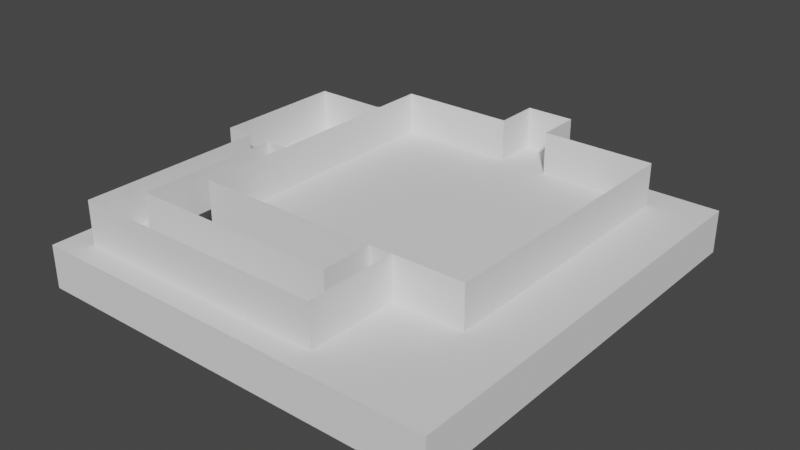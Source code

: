 # Source: RoomPrototype.blend  (saved by Blender 3.6.13; exported with 4.5.12 LTS)
import bpy
from mathutils import Matrix  # noqa: F401  (used for matrix-valued properties, if any)

bpy.ops.wm.read_factory_settings(use_empty=True)
scene = bpy.context.scene
scene.name = 'Scene'

# ---- collections
col_collection = bpy.data.collections.new('Collection'); scene.collection.children.link(col_collection)

# ---- world
world_world = bpy.data.worlds.new('World'); scene.world = world_world
world_world.use_nodes = True; world_world.node_tree.nodes.clear()
_N = world_world.node_tree.nodes; _L = world_world.node_tree.links
n0 = _N.new('ShaderNodeOutputWorld'); n0.name = 'World Output'; n0.location = (300, 300)
n1 = _N.new('ShaderNodeBackground'); n1.name = 'Background'; n1.location = (10, 300)
n1.inputs[0].default_value = (0.05088, 0.05088, 0.05088, 1.0)
_L.new(n1.outputs[0], n0.inputs[0])
n0.is_active_output = True
world_world.color = (0.05088, 0.05088, 0.05088)
world_world.use_sun_shadow = False
world_world.sun_shadow_jitter_overblur = 0.0

# ---- meshes
me_plane = bpy.data.meshes.new('Plane')
me_plane.from_pydata([(-1.0, -1.0, 0.0), (1.0, -1.0, 0.0), (-1.0, 1.0, 0.0), (1.0, 1.0, 0.0), (-1.0, 0.6269, 0.0), (1.0, 0.6269, 0.0), (-1.0, -0.3263, 0.0), (1.0, -0.3263, 0.0), (0.4975, -1.0, 0.0), (0.4975, 1.0, 0.0), (0.4975, 0.6269, 0.0), (0.4975, -0.3263, 0.0), (0.3328, 1.0, 0.0), (0.3328, 0.6269, 0.0), (0.3328, -0.3263, 0.0), (0.3328, -1.0, 0.0), (0.1925, 1.0, 0.0), (0.1925, 0.6269, 0.0), (0.1925, -0.3263, 0.0), (0.1925, -1.0, 0.0), (-0.1582, 1.0, 0.0), (-0.1582, 0.6269, 0.0), (-0.1582, -0.3263, 0.0), (-0.1582, -1.0, 0.0), (0.1925, 1.323, 0.0), (-0.1582, 1.323, 0.0), (0.4975, -1.656, 0.0), (0.3328, -1.656, 0.0), (-1.539, 0.6269, 0.0), (-1.539, -0.3263, 0.0), (-1.34, 0.6269, 0.0), (-1.34, -0.3263, 0.0), (-1.162, -0.3263, 0.0), (-1.162, 0.6269, 0.0), (0.3328, -1.369, 0.0), (0.4975, -1.369, 0.0), (-1.068, -1.656, 0.0), (-1.068, -1.369, 0.0), (-1.34, -1.657, 0.0), (-1.162, -1.657, 0.0), (-1.34, -1.366, 0.0), (-1.162, -1.366, 0.0), (1.0, 0.2055, 0.0), (-1.0, 0.2055, 0.0), (0.4975, 0.2055, 0.0), (0.3328, 0.2055, 0.0), (0.1925, 0.2055, 0.0), (-0.1582, 0.2055, 0.0), (-1.539, 0.2055, 0.0), (-1.34, 0.2055, 0.0), (-1.162, 0.2055, 0.0), (-0.499, 1.0, 0.0), (-0.499, 0.6269, 0.0), (-0.499, -0.3263, 0.0), (-0.499, -1.0, 0.0), (-0.499, 0.2055, 0.0), (-1.0, -1.0, 0.3045), (1.0, -1.0, 0.3045), (-1.0, 1.0, 0.3045), (1.0, 1.0, 0.3045), (-1.0, 0.6269, 0.3045), (1.0, 0.6269, 0.3045), (-1.0, -0.3263, 0.3045), (1.0, -0.3263, 0.3045), (0.4975, -1.0, 0.3045), (0.4975, 1.0, 0.3045), (0.3328, 1.0, 0.3045), (0.3328, -1.0, 0.3045), (0.1925, 1.0, 0.3045), (0.1925, -1.0, 0.3045), (-0.1582, 1.0, 0.3045), (-0.1582, -1.0, 0.3045), (0.1925, 1.323, 0.3045), (-0.1582, 1.323, 0.3045), (0.4975, -1.656, 0.3045), (0.3328, -1.656, 0.3045), (-1.539, 0.6269, 0.3045), (-1.539, -0.3263, 0.3045), (-1.34, 0.6269, 0.3045), (-1.34, -0.3263, 0.3045), (-1.162, -0.3263, 0.3045), (-1.162, 0.6269, 0.3045), (0.3328, -1.369, 0.3045), (0.4975, -1.369, 0.3045), (-1.068, -1.656, 0.3045), (-1.068, -1.369, 0.3045), (-1.34, -1.657, 0.3045), (-1.162, -1.657, 0.3045), (-1.34, -1.366, 0.3045), (-1.162, -1.366, 0.3045), (1.0, 0.2055, 0.3045), (-1.0, 0.2055, 0.3045), (-1.539, 0.2055, 0.3045), (-0.499, 1.0, 0.3045), (-0.499, -1.0, 0.3045), (-1.535, -1.824, -0.3044), (1.4, -1.824, -0.3044), (-1.535, 1.233, -0.3044), (1.4, 1.233, -0.3044), (-1.535, 0.6269, -0.3044), (1.4, 0.6269, -0.3044), (-1.535, -0.3263, -0.3044), (1.4, -0.3263, -0.3044), (0.4975, -1.824, -0.3044), (0.4975, 1.233, -0.3044), (0.4975, 0.6269, -0.3044), (0.4975, -0.3263, -0.3044), (0.3328, 1.233, -0.3044), (0.3328, 0.6269, -0.3044), (0.3328, -0.3263, -0.3044), (0.3328, -1.824, -0.3044), (0.1925, 1.233, -0.3044), (0.1925, 0.6269, -0.3044), (0.1925, -0.3263, -0.3044), (0.1925, -1.824, -0.3044), (-0.1582, 1.233, -0.3044), (-0.1582, 0.6269, -0.3044), (-0.1582, -0.3263, -0.3044), (-0.1582, -1.824, -0.3044), (1.4, 0.2055, -0.3044), (-1.535, 0.2055, -0.3044), (0.4975, 0.2055, -0.3044), (0.3328, 0.2055, -0.3044), (0.1925, 0.2055, -0.3044), (-0.1582, 0.2055, -0.3044), (-0.499, 1.233, -0.3044), (-0.499, 0.6269, -0.3044), (-0.499, -0.3263, -0.3044), (-0.499, -1.824, -0.3044), (-0.499, 0.2055, -0.3044), (-1.535, -1.824, 0.0001097), (1.4, -1.824, 0.0001097), (-1.535, 1.233, 0.0001097), (1.4, 1.233, 0.0001097), (-1.535, 0.6269, 0.0001097), (1.4, 0.6269, 0.0001097), (-1.535, -0.3263, 0.0001097), (1.4, -0.3263, 0.0001097), (0.4975, -1.824, 0.0001097), (0.4975, 1.233, 0.0001097), (0.3328, 1.233, 0.0001097), (0.3328, -1.824, 0.0001097), (0.1925, 1.233, 0.0001097), (0.1925, -1.824, 0.0001097), (-0.1582, 1.233, 0.0001097), (-0.1582, -1.824, 0.0001097), (1.4, 0.2055, 0.0001097), (-1.535, 0.2055, 0.0001097), (-0.499, 1.233, 0.0001097), (-0.499, -1.824, 0.0001097), (0.1925, 1.233, 0.0), (-0.1582, 1.233, 0.0), (0.1925, 1.233, 0.3045), (-0.1582, 1.233, 0.3045), (0.5077, -0.3274, 0.0006853), (0.5077, -0.4784, 0.0006853), (0.5077, -0.3274, -0.07608), (0.5077, -0.4784, -0.07608), (0.9972, -0.4784, -0.07608), (0.9972, -0.4784, 0.0006853), (0.9972, -0.3274, -0.07608), (0.9972, -0.3274, 0.0006853), (0.5077, -0.4005, -0.07528), (0.5077, -0.5516, -0.07528), (0.5077, -0.4005, -0.152), (0.5077, -0.5516, -0.152), (0.9972, -0.5516, -0.152), (0.9972, -0.5516, -0.07528), (0.9972, -0.4005, -0.152), (0.9972, -0.4005, -0.07528), (0.5077, -0.4817, -0.1512), (0.5077, -0.6327, -0.1512), (0.5077, -0.4817, -0.228), (0.5077, -0.6327, -0.228), (0.9972, -0.6327, -0.228), (0.9972, -0.6327, -0.1512), (0.9972, -0.4817, -0.228), (0.9972, -0.4817, -0.1512), (0.5077, -0.5485, -0.2307), (0.5077, -0.6995, -0.2307), (0.5077, -0.5485, -0.3074), (0.5077, -0.6995, -0.3074), (0.9972, -0.6995, -0.3074), (0.9972, -0.6995, -0.2307), (0.9972, -0.5485, -0.3074), (0.9972, -0.5485, -0.2307)], [], [(10, 5, 3, 9), (44, 42, 5, 10), (156, 154, 161, 160), (15, 8, 11, 14), (45, 44, 10, 13), (13, 10, 9, 12), (17, 13, 12, 16), (46, 45, 13, 17), (19, 15, 14, 18), (23, 19, 18, 22), (47, 46, 17, 21), (21, 17, 16, 20), (52, 21, 20, 51), (55, 47, 21, 52), (54, 23, 22, 53), (151, 150, 24, 25), (35, 34, 27, 26), (49, 30, 28, 48), (50, 33, 30, 49), (43, 4, 33, 50), (8, 15, 34, 35), (27, 34, 37, 36), (41, 40, 38, 39), (32, 31, 40, 41), (41, 39, 36, 37), (6, 43, 50, 32), (32, 50, 49, 31), (31, 49, 48, 29), (53, 22, 47, 55), (22, 18, 46, 47), (18, 14, 45, 46), (14, 11, 44, 45), (11, 7, 42, 44), (6, 53, 55, 43), (0, 54, 53, 6), (43, 55, 52, 4), (4, 52, 51, 2), (29, 48, 92, 77), (4, 2, 58, 60), (27, 36, 84, 75), (28, 30, 78, 76), (5, 42, 90, 61), (39, 38, 86, 87), (6, 32, 80, 62), (48, 28, 76, 92), (38, 40, 88, 86), (54, 0, 56, 94), (15, 19, 69, 67), (30, 33, 81, 78), (6, 43, 91, 62), (23, 54, 94, 71), (32, 41, 89, 80), (31, 29, 77, 79), (7, 1, 57, 63), (40, 31, 79, 88), (15, 8, 64, 67), (16, 12, 66, 68), (33, 4, 60, 81), (9, 3, 59, 65), (25, 24, 72, 73), (41, 37, 85, 89), (150, 16, 68, 152), (36, 39, 87, 84), (34, 15, 67, 82), (151, 25, 73, 153), (42, 7, 63, 90), (0, 6, 62, 56), (19, 23, 71, 69), (35, 26, 74, 83), (26, 27, 75, 74), (43, 4, 60, 91), (1, 8, 64, 57), (3, 5, 61, 59), (8, 35, 83, 64), (2, 51, 93, 58), (37, 34, 82, 85), (51, 20, 70, 93), (12, 9, 65, 66), (105, 100, 98, 104), (121, 119, 100, 105), (103, 96, 102, 106), (110, 103, 106, 109), (122, 121, 105, 108), (108, 105, 104, 107), (112, 108, 107, 111), (123, 122, 108, 112), (114, 110, 109, 113), (118, 114, 113, 117), (124, 123, 112, 116), (116, 112, 111, 115), (126, 116, 115, 125), (129, 124, 116, 126), (128, 118, 117, 127), (127, 117, 124, 129), (117, 113, 123, 124), (113, 109, 122, 123), (109, 106, 121, 122), (106, 102, 119, 121), (101, 127, 129, 120), (95, 128, 127, 101), (120, 129, 126, 99), (99, 126, 125, 97), (119, 102, 137, 146), (96, 103, 138, 131), (115, 111, 142, 144), (111, 107, 140, 142), (120, 99, 134, 147), (98, 100, 135, 133), (107, 104, 139, 140), (103, 110, 141, 138), (97, 125, 148, 132), (104, 98, 133, 139), (99, 97, 132, 134), (118, 128, 149, 145), (125, 115, 144, 148), (114, 118, 145, 143), (100, 119, 146, 135), (110, 114, 143, 141), (101, 120, 147, 136), (95, 101, 136, 130), (128, 95, 130, 149), (102, 96, 131, 137), (36, 27, 26, 138, 141, 143, 145, 149, 130, 38, 39), (136, 29, 31, 40, 38, 130), (20, 151, 153, 70), (24, 150, 152, 72), (20, 16, 150, 151), (20, 51, 2, 4, 33, 30, 28, 134, 132, 148, 144, 151), (140, 16, 142, 150), (139, 9, 12, 16, 140), (139, 133, 3, 9), (42, 5, 3, 133, 135, 146, 137, 131, 1, 7), (35, 8, 1, 131, 138, 26), (157, 155, 154, 156), (160, 161, 159, 158), (158, 159, 155, 157), (156, 160, 158, 157), (161, 154, 155, 159), (164, 162, 169, 168), (165, 163, 162, 164), (168, 169, 167, 166), (166, 167, 163, 165), (164, 168, 166, 165), (169, 162, 163, 167), (172, 170, 177, 176), (173, 171, 170, 172), (176, 177, 175, 174), (174, 175, 171, 173), (172, 176, 174, 173), (177, 170, 171, 175), (180, 178, 185, 184), (181, 179, 178, 180), (184, 185, 183, 182), (182, 183, 179, 181), (180, 184, 182, 181), (185, 178, 179, 183)])
_uv = me_plane.uv_layers.new(name='UVMap')
_uv.uv.foreach_set('vector', [0.7488, 0.8134, 1.0, 0.8134, 1.0, 1.0, 0.7488, 1.0, 0.7488, 0.6027, 1.0, 0.6027, 1.0, 0.8134, 0.7488, 0.8134, 0.375, 0.0, 0.625, 0.0, 0.625, 0.25, 0.375, 0.25, 0.6664, 0.0, 0.7488, 0.0, 0.7488, 0.3369, 0.6664, 0.3369, 0.6664, 0.6027, 0.7488, 0.6027, 0.7488, 0.8134, 0.6664, 0.8134, 0.6664, 0.8134, 0.7488, 0.8134, 0.7488, 1.0, 0.6664, 1.0, 0.5962, 0.8134, 0.6664, 0.8134, 0.6664, 1.0, 0.5962, 1.0, 0.5962, 0.6027, 0.6664, 0.6027, 0.6664, 0.8134, 0.5962, 0.8134, 0.5962, 0.0, 0.6664, 0.0, 0.6664, 0.3369, 0.5962, 0.3369, 0.4209, 0.0, 0.5962, 0.0, 0.5962, 0.3369, 0.4209, 0.3369, 0.4209, 0.6027, 0.5962, 0.6027, 0.5962, 0.8134, 0.4209, 0.8134, 0.4209, 0.8134, 0.5962, 0.8134, 0.5962, 1.0, 0.4209, 1.0, 0.2505, 0.8134, 0.4209, 0.8134, 0.4209, 1.0, 0.2505, 1.0, 0.2505, 0.6027, 0.4209, 0.6027, 0.4209, 0.8134, 0.2505, 0.8134, 0.2505, 0.0, 0.4209, 0.0, 0.4209, 0.3369, 0.2505, 0.3369, 0.4209, 1.0, 0.5962, 1.0, 0.5962, 1.0, 0.4209, 1.0, 0.7488, 0.0, 0.6664, 0.0, 0.6664, 0.0, 0.7488, 0.0, 0.0, 0.6027, 0.0, 0.8134, 0.0, 0.8134, 0.0, 0.6027, 0.0, 0.6027, 0.0, 0.8134, 0.0, 0.8134, 0.0, 0.6027, 0.0, 0.6027, 0.0, 0.8134, 0.0, 0.8134, 0.0, 0.6027, 0.7488, 0.0, 0.6664, 0.0, 0.6664, 0.0, 0.7488, 0.0, 0.6664, 0.0, 0.6664, 0.0, 0.6664, 0.0, 0.6664, 0.0, 0.0, 0.3369, 0.0, 0.3369, 0.0, 0.3369, 0.0, 0.3369, 0.0, 0.3369, 0.0, 0.3369, 0.0, 0.3369, 0.0, 0.3369, 0.0, 0.3369, 0.0, 0.3369, 0.6664, 0.0, 0.6664, 0.0, 0.0, 0.3369, 0.0, 0.6027, 0.0, 0.6027, 0.0, 0.3369, 0.0, 0.3369, 0.0, 0.6027, 0.0, 0.6027, 0.0, 0.3369, 0.0, 0.3369, 0.0, 0.6027, 0.0, 0.6027, 0.0, 0.3369, 0.2505, 0.3369, 0.4209, 0.3369, 0.4209, 0.6027, 0.2505, 0.6027, 0.4209, 0.3369, 0.5962, 0.3369, 0.5962, 0.6027, 0.4209, 0.6027, 0.5962, 0.3369, 0.6664, 0.3369, 0.6664, 0.6027, 0.5962, 0.6027, 0.6664, 0.3369, 0.7488, 0.3369, 0.7488, 0.6027, 0.6664, 0.6027, 0.7488, 0.3369, 1.0, 0.3369, 1.0, 0.6027, 0.7488, 0.6027, 0.0, 0.3369, 0.2505, 0.3369, 0.2505, 0.6027, 0.0, 0.6027, 0.0, 0.0, 0.2505, 0.0, 0.2505, 0.3369, 0.0, 0.3369, 0.0, 0.6027, 0.2505, 0.6027, 0.2505, 0.8134, 0.0, 0.8134, 0.0, 0.8134, 0.2505, 0.8134, 0.2505, 1.0, 0.0, 1.0, 0.0, 0.3369, 0.0, 0.6027, 0.0, 0.6027, 0.0, 0.3369, 0.0, 0.8134, 0.0, 1.0, 0.0, 1.0, 0.0, 0.8134, 0.6664, 0.0, 0.6664, 0.0, 0.6664, 0.0, 0.6664, 0.0, 0.0, 0.8134, 0.0, 0.8134, 0.0, 0.8134, 0.0, 0.8134, 1.0, 0.8134, 1.0, 0.6027, 1.0, 0.6027, 1.0, 0.8134, 0.0, 0.3369, 0.0, 0.3369, 0.0, 0.3369, 0.0, 0.3369, 0.0, 0.3369, 0.0, 0.3369, 0.0, 0.3369, 0.0, 0.3369, 0.0, 0.6027, 0.0, 0.8134, 0.0, 0.8134, 0.0, 0.6027, 0.0, 0.3369, 0.0, 0.3369, 0.0, 0.3369, 0.0, 0.3369, 0.2505, 0.0, 0.0, 0.0, 0.0, 0.0, 0.2505, 0.0, 0.6664, 0.0, 0.5962, 0.0, 0.5962, 0.0, 0.6664, 0.0, 0.0, 0.8134, 0.0, 0.8134, 0.0, 0.8134, 0.0, 0.8134, 0.0, 0.3369, 0.0, 0.6027, 0.0, 0.6027, 0.0, 0.3369, 0.4209, 0.0, 0.2505, 0.0, 0.2505, 0.0, 0.4209, 0.0, 0.0, 0.3369, 0.0, 0.3369, 0.0, 0.3369, 0.0, 0.3369, 0.0, 0.3369, 0.0, 0.3369, 0.0, 0.3369, 0.0, 0.3369, 1.0, 0.3369, 1.0, 0.0, 1.0, 0.0, 1.0, 0.3369, 0.0, 0.3369, 0.0, 0.3369, 0.0, 0.3369, 0.0, 0.3369, 0.6664, 0.0, 0.7488, 0.0, 0.7488, 0.0, 0.6664, 0.0, 0.5962, 1.0, 0.6664, 1.0, 0.6664, 1.0, 0.5962, 1.0, 0.0, 0.8134, 0.0, 0.8134, 0.0, 0.8134, 0.0, 0.8134, 0.7488, 1.0, 1.0, 1.0, 1.0, 1.0, 0.7488, 1.0, 0.4209, 1.0, 0.5962, 1.0, 0.5962, 1.0, 0.4209, 1.0, 0.0, 0.3369, 0.6664, 0.0, 0.6664, 0.0, 0.0, 0.3369, 0.5962, 1.0, 0.5962, 1.0, 0.5962, 1.0, 0.5962, 1.0, 0.6664, 0.0, 0.0, 0.3369, 0.0, 0.3369, 0.6664, 0.0, 0.6664, 0.0, 0.6664, 0.0, 0.6664, 0.0, 0.6664, 0.0, 0.4209, 1.0, 0.4209, 1.0, 0.4209, 1.0, 0.4209, 1.0, 1.0, 0.6027, 1.0, 0.3369, 1.0, 0.3369, 1.0, 0.6027, 0.0, 0.0, 0.0, 0.3369, 0.0, 0.3369, 0.0, 0.0, 0.5962, 0.0, 0.4209, 0.0, 0.4209, 0.0, 0.5962, 0.0, 0.7488, 0.0, 0.7488, 0.0, 0.7488, 0.0, 0.7488, 0.0, 0.7488, 0.0, 0.6664, 0.0, 0.6664, 0.0, 0.7488, 0.0, 0.0, 0.6027, 0.0, 0.8134, 0.0, 0.8134, 0.0, 0.6027, 1.0, 0.0, 0.7488, 0.0, 0.7488, 0.0, 1.0, 0.0, 1.0, 1.0, 1.0, 0.8134, 1.0, 0.8134, 1.0, 1.0, 0.7488, 0.0, 0.7488, 0.0, 0.7488, 0.0, 0.7488, 0.0, 0.0, 1.0, 0.2505, 1.0, 0.2505, 1.0, 0.0, 1.0, 0.6664, 0.0, 0.6664, 0.0, 0.6664, 0.0, 0.6664, 0.0, 0.2505, 1.0, 0.4209, 1.0, 0.4209, 1.0, 0.2505, 1.0, 0.6664, 1.0, 0.7488, 1.0, 0.7488, 1.0, 0.6664, 1.0, 0.7488, 0.8134, 1.0, 0.8134, 1.0, 1.0, 0.7488, 1.0, 0.7488, 0.6027, 1.0, 0.6027, 1.0, 0.8134, 0.7488, 0.8134, 0.7488, 0.0, 1.0, 0.0, 1.0, 0.3369, 0.7488, 0.3369, 0.6664, 0.0, 0.7488, 0.0, 0.7488, 0.3369, 0.6664, 0.3369, 0.6664, 0.6027, 0.7488, 0.6027, 0.7488, 0.8134, 0.6664, 0.8134, 0.6664, 0.8134, 0.7488, 0.8134, 0.7488, 1.0, 0.6664, 1.0, 0.5962, 0.8134, 0.6664, 0.8134, 0.6664, 1.0, 0.5962, 1.0, 0.5962, 0.6027, 0.6664, 0.6027, 0.6664, 0.8134, 0.5962, 0.8134, 0.5962, 0.0, 0.6664, 0.0, 0.6664, 0.3369, 0.5962, 0.3369, 0.4209, 0.0, 0.5962, 0.0, 0.5962, 0.3369, 0.4209, 0.3369, 0.4209, 0.6027, 0.5962, 0.6027, 0.5962, 0.8134, 0.4209, 0.8134, 0.4209, 0.8134, 0.5962, 0.8134, 0.5962, 1.0, 0.4209, 1.0, 0.2505, 0.8134, 0.4209, 0.8134, 0.4209, 1.0, 0.2505, 1.0, 0.2505, 0.6027, 0.4209, 0.6027, 0.4209, 0.8134, 0.2505, 0.8134, 0.2505, 0.0, 0.4209, 0.0, 0.4209, 0.3369, 0.2505, 0.3369, 0.2505, 0.3369, 0.4209, 0.3369, 0.4209, 0.6027, 0.2505, 0.6027, 0.4209, 0.3369, 0.5962, 0.3369, 0.5962, 0.6027, 0.4209, 0.6027, 0.5962, 0.3369, 0.6664, 0.3369, 0.6664, 0.6027, 0.5962, 0.6027, 0.6664, 0.3369, 0.7488, 0.3369, 0.7488, 0.6027, 0.6664, 0.6027, 0.7488, 0.3369, 1.0, 0.3369, 1.0, 0.6027, 0.7488, 0.6027, 0.0, 0.3369, 0.2505, 0.3369, 0.2505, 0.6027, 0.0, 0.6027, 0.0, 0.0, 0.2505, 0.0, 0.2505, 0.3369, 0.0, 0.3369, 0.0, 0.6027, 0.2505, 0.6027, 0.2505, 0.8134, 0.0, 0.8134, 0.0, 0.8134, 0.2505, 0.8134, 0.2505, 1.0, 0.0, 1.0, 1.0, 0.6027, 1.0, 0.3369, 1.0, 0.3369, 1.0, 0.6027, 1.0, 0.0, 0.7488, 0.0, 0.7488, 0.0, 1.0, 0.0, 0.4209, 1.0, 0.5962, 1.0, 0.5962, 1.0, 0.4209, 1.0, 0.5962, 1.0, 0.6664, 1.0, 0.6664, 1.0, 0.5962, 1.0, 0.0, 0.6027, 0.0, 0.8134, 0.0, 0.8134, 0.0, 0.6027, 1.0, 1.0, 1.0, 0.8134, 1.0, 0.8134, 1.0, 1.0, 0.6664, 1.0, 0.7488, 1.0, 0.7488, 1.0, 0.6664, 1.0, 0.7488, 0.0, 0.6664, 0.0, 0.6664, 0.0, 0.7488, 0.0, 0.0, 1.0, 0.2505, 1.0, 0.2505, 1.0, 0.0, 1.0, 0.7488, 1.0, 1.0, 1.0, 1.0, 1.0, 0.7488, 1.0, 0.0, 0.8134, 0.0, 1.0, 0.0, 1.0, 0.0, 0.8134, 0.4209, 0.0, 0.2505, 0.0, 0.2505, 0.0, 0.4209, 0.0, 0.2505, 1.0, 0.4209, 1.0, 0.4209, 1.0, 0.2505, 1.0, 0.5962, 0.0, 0.4209, 0.0, 0.4209, 0.0, 0.5962, 0.0, 1.0, 0.8134, 1.0, 0.6027, 1.0, 0.6027, 1.0, 0.8134, 0.6664, 0.0, 0.5962, 0.0, 0.5962, 0.0, 0.6664, 0.0, 0.0, 0.3369, 0.0, 0.6027, 0.0, 0.6027, 0.0, 0.3369, 0.0, 0.0, 0.0, 0.3369, 0.0, 0.3369, 0.0, 0.0, 0.2505, 0.0, 0.0, 0.0, 0.0, 0.0, 0.2505, 0.0, 1.0, 0.3369, 1.0, 0.0, 1.0, 0.0, 1.0, 0.3369, 0.0, 0.0, 0.0, 0.0, 0.0, 0.0, 0.0, 0.0, 0.0, 0.0, 0.0, 0.0, 0.0, 0.0, 0.0, 0.0, 0.0, 0.0, 0.0, 0.0, 0.0, 0.0, 0.0, 0.0, 0.0, 0.0, 0.0, 0.0, 0.0, 0.0, 0.0, 0.0, 0.0, 0.0, 0.4209, 1.0, 0.4209, 1.0, 0.4209, 1.0, 0.4209, 1.0, 0.5962, 1.0, 0.5962, 1.0, 0.5962, 1.0, 0.5962, 1.0, 0.4209, 1.0, 0.5962, 1.0, 0.5962, 1.0, 0.4209, 1.0, 0.0, 0.0, 0.0, 0.0, 0.0, 0.0, 0.0, 0.0, 0.0, 0.0, 0.0, 0.0, 0.0, 0.0, 0.0, 0.0, 0.0, 0.0, 0.0, 0.0, 0.0, 0.0, 0.0, 0.0, 0.0, 0.0, 0.0, 0.0, 0.0, 0.0, 0.0, 0.0, 0.0, 0.0, 0.0, 0.0, 0.0, 0.0, 0.0, 0.0, 0.0, 0.0, 0.7488, 1.0, 1.0, 1.0, 1.0, 1.0, 0.7488, 1.0, 0.0, 0.0, 0.0, 0.0, 0.0, 0.0, 0.0, 0.0, 0.0, 0.0, 0.0, 0.0, 0.0, 0.0, 0.0, 0.0, 0.0, 0.0, 0.0, 0.0, 0.0, 0.0, 0.0, 0.0, 0.0, 0.0, 0.0, 0.0, 0.0, 0.0, 0.0, 0.0, 0.375, 0.25, 0.625, 0.25, 0.625, 0.5, 0.375, 0.5, 0.375, 0.5, 0.625, 0.5, 0.625, 0.75, 0.375, 0.75, 0.375, 0.75, 0.625, 0.75, 0.625, 1.0, 0.375, 1.0, 0.125, 0.5, 0.375, 0.5, 0.375, 0.75, 0.125, 0.75, 0.625, 0.5, 0.875, 0.5, 0.875, 0.75, 0.625, 0.75, 0.375, 0.0, 0.625, 0.0, 0.625, 0.25, 0.375, 0.25, 0.375, 0.25, 0.625, 0.25, 0.625, 0.5, 0.375, 0.5, 0.375, 0.5, 0.625, 0.5, 0.625, 0.75, 0.375, 0.75, 0.375, 0.75, 0.625, 0.75, 0.625, 1.0, 0.375, 1.0, 0.125, 0.5, 0.375, 0.5, 0.375, 0.75, 0.125, 0.75, 0.625, 0.5, 0.875, 0.5, 0.875, 0.75, 0.625, 0.75, 0.375, 0.0, 0.625, 0.0, 0.625, 0.25, 0.375, 0.25, 0.375, 0.25, 0.625, 0.25, 0.625, 0.5, 0.375, 0.5, 0.375, 0.5, 0.625, 0.5, 0.625, 0.75, 0.375, 0.75, 0.375, 0.75, 0.625, 0.75, 0.625, 1.0, 0.375, 1.0, 0.125, 0.5, 0.375, 0.5, 0.375, 0.75, 0.125, 0.75, 0.625, 0.5, 0.875, 0.5, 0.875, 0.75, 0.625, 0.75, 0.375, 0.0, 0.625, 0.0, 0.625, 0.25, 0.375, 0.25, 0.375, 0.25, 0.625, 0.25, 0.625, 0.5, 0.375, 0.5, 0.375, 0.5, 0.625, 0.5, 0.625, 0.75, 0.375, 0.75, 0.375, 0.75, 0.625, 0.75, 0.625, 1.0, 0.375, 1.0, 0.125, 0.5, 0.375, 0.5, 0.375, 0.75, 0.125, 0.75, 0.625, 0.5, 0.875, 0.5, 0.875, 0.75, 0.625, 0.75])
me_plane.update()
me_plane_001 = bpy.data.meshes.new('Plane.001')
me_plane_001.from_pydata([(1.0, -1.0, 0.0), (0.4975, -1.0, 0.0), (1.0, -0.3263, 0.0), (0.4975, -0.3263, 0.0)], [], [(1, 0, 2, 3)])
_uv = me_plane_001.uv_layers.new(name='UVMap')
_uv.uv.foreach_set('vector', [0.7488, 0.0, 1.0, 0.0, 1.0, 0.3369, 0.7488, 0.3369])
me_plane_001.update()
arm_armature = bpy.data.armatures.new('Armature')  # bones are not reproduced

# ---- objects
ob_empty = bpy.data.objects.new('Empty', None)
ob_plane = bpy.data.objects.new('Plane', me_plane)
ob_plane_001 = bpy.data.objects.new('Plane.001', me_plane_001)
ob_armature = bpy.data.objects.new('Armature', arm_armature)

# ---- transforms, parenting, visibility, modifiers, constraints
ob_empty.location = (0.0, 0.0, 0.0)
ob_empty.scale = (2.56, 2.56, 2.56)
ob_empty.empty_display_type = 'IMAGE'
ob_empty.empty_display_size = 5.0
ob_plane.location = (0.3723, 1.293, 0.0)
ob_plane.scale = (3.284, 3.284, 3.284)
ob_plane_001.parent = ob_armature
ob_plane_001.matrix_parent_inverse = Matrix(((1.0, -0.0, -0.0, -2.835), (-0.0, 1.0, 0.0, 1.021), (-0.0, -0.0, 1.0, -0.0), (-0.0, 0.0, -0.0, 1.0)))
ob_plane_001.location = (0.3723, 1.293, 0.0)
ob_plane_001.scale = (3.284, 3.284, 3.284)
ob_armature.location = (2.835, -1.021, 0.0)

# ---- collection membership
col_collection.objects.link(ob_empty)
col_collection.objects.link(ob_plane)
col_collection.objects.link(ob_plane_001)
col_collection.objects.link(ob_armature)

# ---- scene / render settings (as saved in the file)
scene.frame_start = 1; scene.frame_end = 250; scene.frame_set(1)
scene.render.engine = 'BLENDER_EEVEE_NEXT'
scene.render.image_settings.file_format = 'FFMPEG'
scene.render.image_settings.color_mode = 'RGB'
scene.cycles.sampling_pattern = 'TABULATED_SOBOL'
scene.view_settings.view_transform = 'Filmic'
bpy.context.view_layer.update()

# ---- added for rendering (the .blend has no active camera and no usable light): camera, sun
cam_auto = bpy.data.cameras.new('AutoCamera')
cam_auto.lens = 50.0
cam_auto.sensor_width = 36.0
cam_auto.clip_end = 1000.0
ob_auto_camera = bpy.data.objects.new('AutoCamera', cam_auto)
scene.collection.objects.link(ob_auto_camera)
ob_auto_camera.location = (13.3564, -15.3826, 10.565)
ob_auto_camera.rotation_euler = (1.09748, -7.21219e-08, 0.694738)
scene.camera = ob_auto_camera
light_auto_sun = bpy.data.lights.new('AutoSun', 'SUN')
light_auto_sun.energy = 3.0
light_auto_sun.angle = 0.0523599
ob_auto_sun = bpy.data.objects.new('AutoSun', light_auto_sun)
scene.collection.objects.link(ob_auto_sun)
ob_auto_sun.rotation_euler = (0.872665, 0.174533, 0.523599)
bpy.context.view_layer.update()

